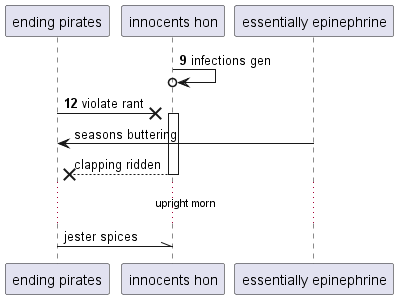

The diagram above was rendered by PlantUML. Its source (embedded in the PNG):
@startuml
participant "ending pirates" as 0
participant "innocents hon" as 1
participant "essentially epinephrine" as 2
autonumber 9 3
1 ->o 1: infections gen
0 ->x 1++ : violate rant
autonumber stop
2 -> 0: seasons buttering
return clapping ridden
...upright morn...
0 -\\ 1: jester spices
@enduml